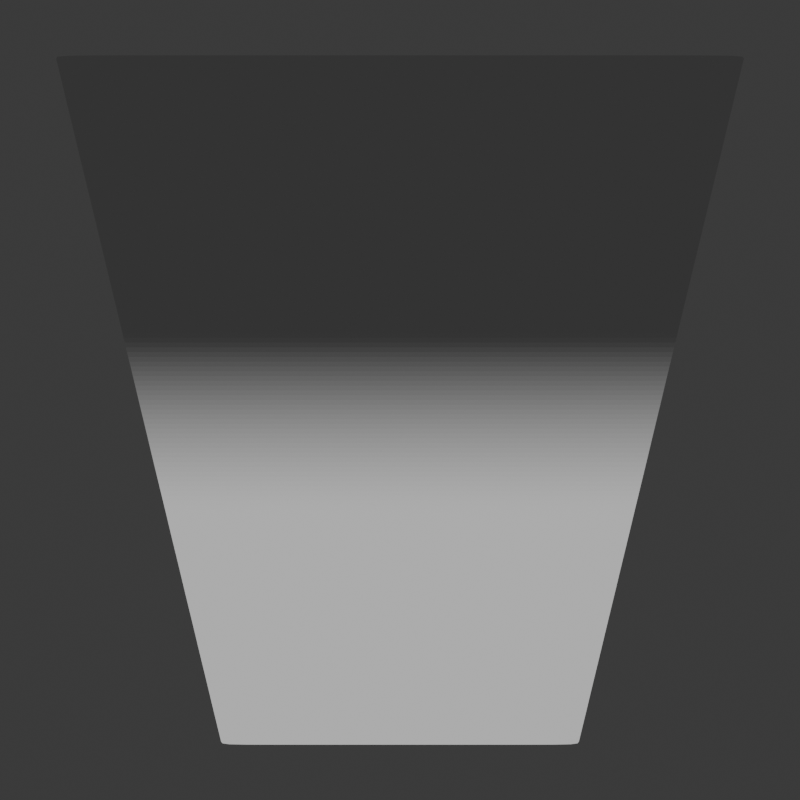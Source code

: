 # Source: objects.blend  (saved by Blender 4.0.36; exported with 4.5.12 LTS)
import bpy
from mathutils import Matrix  # noqa: F401  (used for matrix-valued properties, if any)

bpy.ops.wm.read_factory_settings(use_empty=True)
scene = bpy.context.scene
scene.name = 'Scene'

# ---- collections
col_collection = bpy.data.collections.new('Collection'); scene.collection.children.link(col_collection)

# ---- world
world_world = bpy.data.worlds.new('World'); scene.world = world_world
world_world.use_nodes = True; world_world.node_tree.nodes.clear()
_N = world_world.node_tree.nodes; _L = world_world.node_tree.links
n0 = _N.new('ShaderNodeOutputWorld'); n0.name = 'World Output'; n0.location = (300, 300)
n1 = _N.new('ShaderNodeBackground'); n1.name = 'Background'; n1.location = (10, 300)
n1.inputs[0].default_value = (0.05088, 0.05088, 0.05088, 1.0)
_L.new(n1.outputs[0], n0.inputs[0])
n0.is_active_output = True
world_world.color = (0.05088, 0.05088, 0.05088)
world_world.use_sun_shadow = False
world_world.sun_shadow_jitter_overblur = 0.0

# ---- cameras
cam_camera_001 = bpy.data.cameras.new('Camera.001')
cam_camera_001.type = 'ORTHO'

# ---- meshes
me_circle = bpy.data.meshes.new('Circle')
me_circle.from_pydata([(7.603e-09, 2.921, 0.0), (-0.2863, 2.907, 0.0), (-0.5699, 2.865, 0.0), (-0.8479, 2.795, 0.0), (-1.118, 2.699, 0.0), (-1.377, 2.576, 0.0), (-1.623, 2.429, 0.0), (-1.853, 2.258, 0.0), (-2.065, 2.065, 0.0), (-2.258, 1.853, 0.0), (-2.429, 1.623, 0.0), (-2.576, 1.377, 0.0), (-2.699, 1.118, 0.0), (-2.795, 0.8479, 0.0), (-2.865, 0.5699, 0.0), (-2.907, 0.2863, 0.0), (-2.921, 1.789e-09, 0.0), (-2.907, -0.2863, 0.0), (-2.865, -0.5699, 0.0), (-2.795, -0.8479, 0.0), (-2.699, -1.118, 0.0), (-2.576, -1.377, 0.0), (-2.429, -1.623, 0.0), (-2.258, -1.853, 0.0), (-2.065, -2.065, 0.0), (-1.853, -2.258, 0.0), (-1.623, -2.429, 0.0), (-1.377, -2.576, 0.0), (-1.118, -2.699, 0.0), (-0.8479, -2.795, 0.0), (-0.5699, -2.865, 0.0), (-0.2863, -2.907, 0.0), (7.603e-09, -2.921, 0.0), (0.2863, -2.907, 0.0), (0.5699, -2.865, 0.0), (0.8479, -2.795, 0.0), (1.118, -2.699, 0.0), (1.377, -2.576, 0.0), (1.623, -2.429, 0.0), (1.853, -2.258, 0.0), (2.065, -2.065, 0.0), (2.258, -1.853, 0.0), (2.429, -1.623, 0.0), (2.576, -1.377, 0.0), (2.699, -1.118, 0.0), (2.795, -0.8479, 0.0), (2.865, -0.5699, 0.0), (2.907, -0.2863, 0.0), (2.921, 1.789e-09, 0.0), (2.907, 0.2863, 0.0), (2.865, 0.5699, 0.0), (2.795, 0.8479, 0.0), (2.699, 1.118, 0.0), (2.576, 1.377, 0.0), (2.429, 1.623, 0.0), (2.258, 1.853, 0.0), (2.065, 2.065, 0.0), (1.853, 2.258, 0.0), (1.623, 2.429, 0.0), (1.377, 2.576, 0.0), (1.118, 2.699, 0.0), (0.8479, 2.795, 0.0), (0.5699, 2.865, 0.0), (0.2863, 2.907, 0.0)], [], [(0, 63, 1), (2, 1, 63, 62), (3, 2, 62, 61), (4, 3, 61, 60), (5, 4, 60, 59), (6, 5, 59, 58), (7, 6, 58, 57), (8, 7, 57, 56), (9, 8, 56, 55), (10, 9, 55, 54), (11, 10, 54, 53), (12, 11, 53, 52), (13, 12, 52, 51), (14, 13, 51, 50), (15, 14, 50, 49), (16, 15, 49, 48), (17, 16, 48, 47), (18, 17, 47, 46), (19, 18, 46, 45), (20, 19, 45, 44), (21, 20, 44, 43), (22, 21, 43, 42), (23, 22, 42, 41), (24, 23, 41, 40), (25, 24, 40, 39), (26, 25, 39, 38), (27, 26, 38, 37), (28, 27, 37, 36), (29, 28, 36, 35), (30, 29, 35, 34), (31, 30, 34, 33), (32, 31, 33)])
_uv = me_circle.uv_layers.new(name='UVMap')
_uv.uv.foreach_set('vector', [0.0, 0.0, 0.0, 0.0, 0.0, 0.0, 0.0, 0.0, 0.0, 0.0, 0.0, 0.0, 0.0, 0.0, 0.0, 0.0, 0.0, 0.0, 0.0, 0.0, 0.0, 0.0, 0.0, 0.0, 0.0, 0.0, 0.0, 0.0, 0.0, 0.0, 0.0, 0.0, 0.0, 0.0, 0.0, 0.0, 0.0, 0.0, 0.0, 0.0, 0.0, 0.0, 0.0, 0.0, 0.0, 0.0, 0.0, 0.0, 0.0, 0.0, 0.0, 0.0, 0.0, 0.0, 0.0, 0.0, 0.0, 0.0, 0.0, 0.0, 0.0, 0.0, 0.0, 0.0, 0.0, 0.0, 0.0, 0.0, 0.0, 0.0, 0.0, 0.0, 0.0, 0.0, 0.0, 0.0, 0.0, 0.0, 0.0, 0.0, 0.0, 0.0, 0.0, 0.0, 0.0, 0.0, 0.0, 0.0, 0.0, 0.0, 0.0, 0.0, 0.0, 0.0, 0.0, 0.0, 0.0, 0.0, 0.0, 0.0, 0.0, 0.0, 0.0, 0.0, 0.0, 0.0, 0.0, 0.0, 0.0, 0.0, 0.0, 0.0, 0.0, 0.0, 0.0, 0.0, 0.0, 0.0, 0.0, 0.0, 0.0, 0.0, 0.0, 0.0, 0.0, 0.0, 0.0, 0.0, 0.0, 0.0, 0.0, 0.0, 0.0, 0.0, 0.0, 0.0, 0.0, 0.0, 0.0, 0.0, 0.0, 0.0, 0.0, 0.0, 0.0, 0.0, 0.0, 0.0, 0.0, 0.0, 0.0, 0.0, 0.0, 0.0, 0.0, 0.0, 0.0, 0.0, 0.0, 0.0, 0.0, 0.0, 0.0, 0.0, 0.0, 0.0, 0.0, 0.0, 0.0, 0.0, 0.0, 0.0, 0.0, 0.0, 0.0, 0.0, 0.0, 0.0, 0.0, 0.0, 0.0, 0.0, 0.0, 0.0, 0.0, 0.0, 0.0, 0.0, 0.0, 0.0, 0.0, 0.0, 0.0, 0.0, 0.0, 0.0, 0.0, 0.0, 0.0, 0.0, 0.0, 0.0, 0.0, 0.0, 0.0, 0.0, 0.0, 0.0, 0.0, 0.0, 0.0, 0.0, 0.0, 0.0, 0.0, 0.0, 0.0, 0.0, 0.0, 0.0, 0.0, 0.0, 0.0, 0.0, 0.0, 0.0, 0.0, 0.0, 0.0, 0.0, 0.0, 0.0, 0.0, 0.0, 0.0, 0.0, 0.0, 0.0, 0.0, 0.0, 0.0, 0.0, 0.0, 0.0, 0.0, 0.0, 0.0, 0.0, 0.0, 0.0, 0.0, 0.0])
me_circle.update()
me_plane = bpy.data.meshes.new('Plane')
me_plane.from_pydata([(-1.336, -2.585, 0.0), (1.336, -2.585, 0.0), (-2.585, 2.585, -4.816), (2.585, 2.585, -4.816), (-2.55, 2.441, -4.413), (-2.516, 2.298, -4.027), (-2.481, 2.154, -3.659), (-2.446, 2.011, -3.309), (-2.412, 1.867, -2.976), (-2.377, 1.723, -2.66), (-2.342, 1.58, -2.363), (-2.307, 1.436, -2.083), (-2.273, 1.293, -1.821), (-2.238, 1.149, -1.576), (-2.203, 1.005, -1.349), (-2.169, 0.8617, -1.14), (-2.134, 0.7181, -0.948), (-2.099, 0.5744, -0.7739), (-2.065, 0.4308, -0.6175), (-2.03, 0.2872, -0.4787), (-1.995, 0.1436, -0.3576), (-1.961, -1.788e-07, -0.2541), (-1.926, -0.1436, -0.1682), (-1.891, -0.2872, -0.1), (-1.857, -0.4308, -0.04942), (-1.822, -0.5744, -0.01648), (-1.787, -0.7181, -0.001188), (-1.752, -0.8617, 0.0), (-1.718, -1.005, 0.0), (-1.683, -1.149, 0.0), (-1.648, -1.293, 0.0), (-1.614, -1.436, 0.0), (-1.579, -1.58, 0.0), (-1.544, -1.723, 0.0), (-1.51, -1.867, 0.0), (-1.475, -2.011, 0.0), (-1.44, -2.154, 0.0), (-1.406, -2.298, 0.0), (-1.371, -2.441, 0.0), (1.371, -2.441, 0.0), (1.406, -2.298, 0.0), (1.44, -2.154, 0.0), (1.475, -2.011, 0.0), (1.51, -1.867, 0.0), (1.544, -1.723, 0.0), (1.579, -1.58, 0.0), (1.614, -1.436, 0.0), (1.648, -1.293, 0.0), (1.683, -1.149, 0.0), (1.718, -1.005, 0.0), (1.752, -0.8617, 0.0), (1.787, -0.7181, -0.001188), (1.822, -0.5744, -0.01648), (1.857, -0.4308, -0.04942), (1.891, -0.2872, -0.1), (1.926, -0.1436, -0.1682), (1.961, 1.788e-07, -0.2541), (1.995, 0.1436, -0.3576), (2.03, 0.2872, -0.4787), (2.065, 0.4308, -0.6175), (2.099, 0.5744, -0.7739), (2.134, 0.7181, -0.948), (2.169, 0.8617, -1.14), (2.203, 1.005, -1.349), (2.238, 1.149, -1.576), (2.273, 1.293, -1.821), (2.307, 1.436, -2.083), (2.342, 1.58, -2.363), (2.377, 1.723, -2.66), (2.412, 1.867, -2.976), (2.446, 2.011, -3.309), (2.481, 2.154, -3.659), (2.516, 2.298, -4.027), (2.55, 2.441, -4.413), (2.585, 2.585, -4.816), (-2.585, 2.585, -4.816), (-1.336, -2.585, 0.0), (1.336, -2.585, 0.0)], [], [(75, 74, 3, 2), (76, 77, 39, 38), (38, 39, 40, 37), (37, 40, 41, 36), (36, 41, 42, 35), (35, 42, 43, 34), (34, 43, 44, 33), (33, 44, 45, 32), (32, 45, 46, 31), (31, 46, 47, 30), (30, 47, 48, 29), (29, 48, 49, 28), (28, 49, 50, 27), (27, 50, 51, 26), (26, 51, 52, 25), (25, 52, 53, 24), (24, 53, 54, 23), (23, 54, 55, 22), (22, 55, 56, 21), (21, 56, 57, 20), (20, 57, 58, 19), (19, 58, 59, 18), (18, 59, 60, 17), (17, 60, 61, 16), (16, 61, 62, 15), (15, 62, 63, 14), (14, 63, 64, 13), (13, 64, 65, 12), (12, 65, 66, 11), (11, 66, 67, 10), (10, 67, 68, 9), (9, 68, 69, 8), (8, 69, 70, 7), (7, 70, 71, 6), (6, 71, 72, 5), (5, 72, 73, 4), (4, 73, 74, 75), (0, 1, 77, 76)])
_uv = me_plane.uv_layers.new(name='UVMap')
_uv.uv.foreach_set('vector', [0.0, 1.0, 1.0, 1.0, 1.0, 1.0, 0.0, 1.0, 0.0, 0.0, 1.0, 0.0, 1.0, 0.02778, 0.0, 0.02778, 0.0, 0.02778, 1.0, 0.02778, 1.0, 0.05556, 0.0, 0.05556, 0.0, 0.05556, 1.0, 0.05556, 1.0, 0.08333, 0.0, 0.08333, 0.0, 0.08333, 1.0, 0.08333, 1.0, 0.1111, 0.0, 0.1111, 0.0, 0.1111, 1.0, 0.1111, 1.0, 0.1389, 0.0, 0.1389, 0.0, 0.1389, 1.0, 0.1389, 1.0, 0.1667, 0.0, 0.1667, 0.0, 0.1667, 1.0, 0.1667, 1.0, 0.1944, 0.0, 0.1944, 0.0, 0.1944, 1.0, 0.1944, 1.0, 0.2222, 0.0, 0.2222, 0.0, 0.2222, 1.0, 0.2222, 1.0, 0.25, 0.0, 0.25, 0.0, 0.25, 1.0, 0.25, 1.0, 0.2778, 0.0, 0.2778, 0.0, 0.2778, 1.0, 0.2778, 1.0, 0.3056, 0.0, 0.3056, 0.0, 0.3056, 1.0, 0.3056, 1.0, 0.3333, 0.0, 0.3333, 0.0, 0.3333, 1.0, 0.3333, 1.0, 0.3611, 0.0, 0.3611, 0.0, 0.3611, 1.0, 0.3611, 1.0, 0.3889, 0.0, 0.3889, 0.0, 0.3889, 1.0, 0.3889, 1.0, 0.4167, 0.0, 0.4167, 0.0, 0.4167, 1.0, 0.4167, 1.0, 0.4444, 0.0, 0.4444, 0.0, 0.4444, 1.0, 0.4444, 1.0, 0.4722, 0.0, 0.4722, 0.0, 0.4722, 1.0, 0.4722, 1.0, 0.5, 0.0, 0.5, 0.0, 0.5, 1.0, 0.5, 1.0, 0.5278, 0.0, 0.5278, 0.0, 0.5278, 1.0, 0.5278, 1.0, 0.5556, 0.0, 0.5556, 0.0, 0.5556, 1.0, 0.5556, 1.0, 0.5833, 0.0, 0.5833, 0.0, 0.5833, 1.0, 0.5833, 1.0, 0.6111, 0.0, 0.6111, 0.0, 0.6111, 1.0, 0.6111, 1.0, 0.6389, 0.0, 0.6389, 0.0, 0.6389, 1.0, 0.6389, 1.0, 0.6667, 0.0, 0.6667, 0.0, 0.6667, 1.0, 0.6667, 1.0, 0.6944, 0.0, 0.6944, 0.0, 0.6944, 1.0, 0.6944, 1.0, 0.7222, 0.0, 0.7222, 0.0, 0.7222, 1.0, 0.7222, 1.0, 0.75, 0.0, 0.75, 0.0, 0.75, 1.0, 0.75, 1.0, 0.7778, 0.0, 0.7778, 0.0, 0.7778, 1.0, 0.7778, 1.0, 0.8056, 0.0, 0.8056, 0.0, 0.8056, 1.0, 0.8056, 1.0, 0.8333, 0.0, 0.8333, 0.0, 0.8333, 1.0, 0.8333, 1.0, 0.8611, 0.0, 0.8611, 0.0, 0.8611, 1.0, 0.8611, 1.0, 0.8889, 0.0, 0.8889, 0.0, 0.8889, 1.0, 0.8889, 1.0, 0.9167, 0.0, 0.9167, 0.0, 0.9167, 1.0, 0.9167, 1.0, 0.9444, 0.0, 0.9444, 0.0, 0.9444, 1.0, 0.9444, 1.0, 0.9722, 0.0, 0.9722, 0.0, 0.9722, 1.0, 0.9722, 1.0, 1.0, 0.0, 1.0, 0.0, 0.0, 1.0, 0.0, 1.0, 0.0, 0.0, 0.0])
me_plane.update()

# ---- objects
ob_camera = bpy.data.objects.new('Camera', cam_camera_001)
ob_circle = bpy.data.objects.new('Circle', me_circle)
ob_plane = bpy.data.objects.new('Plane', me_plane)

# ---- transforms, parenting, visibility, modifiers, constraints
ob_camera.location = (0.0, 0.0, 1.0)
ob_circle.location = (6.0, 0.0, 0.0)
_m = ob_circle.modifiers.new('Subdivision', 'SUBSURF')
ob_plane.location = (0.0, 0.0, 0.0)
_m = ob_plane.modifiers.new('Subdivision', 'SUBSURF')

# ---- collection membership
col_collection.objects.link(ob_camera)
col_collection.objects.link(ob_circle)
col_collection.objects.link(ob_plane)

# ---- scene / render settings (as saved in the file)
scene.camera = ob_camera
scene.frame_start = 1; scene.frame_end = 250; scene.frame_set(1)
scene.render.engine = 'CYCLES'
scene.render.resolution_x = 512
scene.render.resolution_y = 512
scene.cycles.samples = 100
scene.cycles.sampling_pattern = 'TABULATED_SOBOL'
bpy.context.view_layer.update()

# ---- added for rendering (the .blend has no usable light): sun
light_auto_sun = bpy.data.lights.new('AutoSun', 'SUN')
light_auto_sun.energy = 3.0
light_auto_sun.angle = 0.0523599
ob_auto_sun = bpy.data.objects.new('AutoSun', light_auto_sun)
scene.collection.objects.link(ob_auto_sun)
ob_auto_sun.rotation_euler = (0.872665, 0.174533, 0.523599)
bpy.context.view_layer.update()
